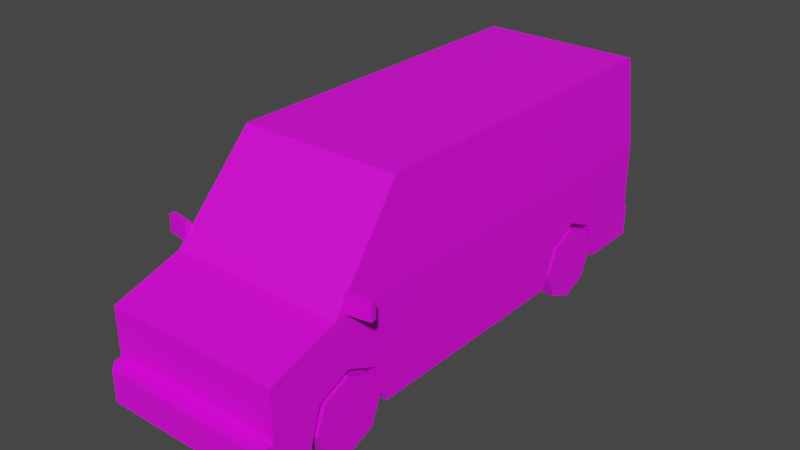 # Source: Veh_Van_03_White.blend  (saved by Blender 2.90.8; exported with 4.5.12 LTS)
import bpy
from mathutils import Matrix  # noqa: F401  (used for matrix-valued properties, if any)

bpy.ops.wm.read_factory_settings(use_empty=True)
scene = bpy.context.scene
scene.name = 'Scene'

# ---- collections
col_collection = bpy.data.collections.new('Collection'); scene.collection.children.link(col_collection)

# ---- images (referenced by path relative to the original .blend; pixels are not part of the script)
import os
ASSET_DIR = os.environ.get("B2B_ASSET_DIR", "")  # directory of the original .blend (textures are referenced by path, not embedded)
HERE = os.path.dirname(os.path.abspath(__file__))  # packed textures are extracted next to this script under _unpacked/

def load_image(name, relpath, width, height, colorspace="sRGB"):
    """Load a texture the original file referenced (path relative to the .blend, or extracted next to this script)."""
    p = next((c for c in (os.path.join(HERE, relpath), os.path.join(ASSET_DIR, relpath)) if relpath and os.path.exists(c)), "")
    if p:
        img = bpy.data.images.load(p, check_existing=True)
        img.name = name
    else:  # same state as the original file: an image datablock whose file is absent (Cycles renders it pink)
        img = bpy.data.images.new(name, width, height)
        img.source = "FILE"
        img.filepath = "//" + (relpath or name)
    img.colorspace_settings.name = colorspace
    return img
img_city_vehicles_pallete_png = load_image('city_vehicles_pallete.png', 'city_vehicles_pallete.png', 1024, 1024, 'sRGB')

# ---- materials (node trees are filled in below, after node groups)
mat_material_001 = bpy.data.materials.new('Material.001')
mat_material_001.use_transparent_shadow = False

# ---- material node trees
mat_material_001.use_nodes = True; mat_material_001.node_tree.nodes.clear()
_N = mat_material_001.node_tree.nodes; _L = mat_material_001.node_tree.links
n0 = _N.new('ShaderNodeBsdfPrincipled'); n0.name = 'Principled BSDF'; n0.location = (10, 300)
n0.distribution = 'GGX'
n0.subsurface_method = 'BURLEY'
n0.inputs[3].default_value = 1.45
n0.inputs[27].default_value = (0.0, 0.0, 0.0, 1.0)
n0.inputs[28].default_value = 1.0
n1 = _N.new('ShaderNodeOutputMaterial'); n1.name = 'Material Output'; n1.location = (300, 300)
n2 = _N.new('ShaderNodeTexImage'); n2.name = 'Image Texture'; n2.location = (-353, 87)
n2.image = img_city_vehicles_pallete_png
n2.interpolation = 'Closest'
_L.new(n0.outputs[0], n1.inputs[0])
_L.new(n2.outputs[0], n0.inputs[0])
n1.is_active_output = True

# ---- world
world_world = bpy.data.worlds.new('World'); scene.world = world_world
world_world.use_nodes = True; world_world.node_tree.nodes.clear()
_N = world_world.node_tree.nodes; _L = world_world.node_tree.links
n0 = _N.new('ShaderNodeOutputWorld'); n0.name = 'World Output'; n0.location = (300, 300)
n1 = _N.new('ShaderNodeBackground'); n1.name = 'Background'; n1.location = (10, 300)
n1.inputs[0].default_value = (0.05088, 0.05088, 0.05088, 1.0)
_L.new(n1.outputs[0], n0.inputs[0])
n0.is_active_output = True
world_world.color = (0.05088, 0.05088, 0.05088)
world_world.use_sun_shadow = False
world_world.sun_shadow_jitter_overblur = 0.0

# ---- meshes
me_plane = bpy.data.meshes.new('Plane')
me_plane.from_pydata([(0.357, 0.3844, 0.4111), (0.357, 0.582, 0.5017), (0.357, 0.7796, 0.4111), (0.357, -1.623, 0.4111), (0.357, -1.42, 0.5017), (0.357, -1.216, 0.4111), (0.5505, -1.93, 0.6685), (0.5505, -1.93, 0.1664), (0.4383, 1.198, 1.34), (0.5505, 1.225, 0.1664), (0.5166, -1.479, 0.8279), (0.5082, -1.012, 1.371), (0.4757, 1.225, 0.8036), (0.1741, 1.225, 0.8068), (0.4924, -1.199, 1.153), (0.5251, -1.164, 1.145), (0.5481, -1.43, 0.8355), (0.5481, -0.8572, 0.8355), (0.5505, -0.7265, 0.1664), (0.5082, -0.7265, 1.371), (0.5251, -0.8572, 1.145), (0.5227, -1.179, 1.177), (0.5505, -1.5, 0.8036), (0.5505, -0.7265, 0.8036), (0.5227, -0.7265, 1.177), (0.5505, -1.93, 0.363), (0.4902, -2.032, 0.363), (0.5505, -1.972, 0.363), (0.5505, -1.972, 0.1664), (0.4902, -2.032, 0.1664), (0.5505, -1.623, 0.4111), (0.5505, -1.699, 0.1664), (0.357, -1.699, 0.1664), (0.5505, -1.216, 0.4111), (0.5505, -1.14, 0.1664), (0.357, -1.14, 0.1664), (0.5505, -1.42, 0.5017), (0.357, -1.42, 0.1664), (0.5505, 0.3844, 0.4111), (0.5505, 0.3022, 0.1664), (0.357, 0.3022, 0.1664), (0.5505, 0.7796, 0.4111), (0.5505, 0.8618, 0.1664), (0.357, 0.8618, 0.1664), (0.5505, 0.582, 0.5017), (0.357, 0.582, 0.1664), (0.1033, -2.032, 0.3256), (0.1033, -2.032, 0.2058), (0.5505, -1.93, 0.5928), (0.5505, -1.93, 0.4498), (0.351, -1.93, 0.5928), (0.351, -1.93, 0.4498), (0.2985, -1.93, 0.4498), (0.2985, -1.93, 0.5928), (0.5133, -1.93, 0.4498), (0.5133, -1.93, 0.5928), (0.03391, -1.93, 0.5185), (0.4757, 1.225, 0.4016), (0.5263, 1.283, 0.1664), (0.5505, 1.251, 0.1664), (0.5505, 1.251, 0.363), (0.5263, 1.283, 0.363), (0.5505, 1.225, 0.8036), (0.5082, 1.197, 1.371), (0.5505, 1.225, 0.363), (0.07575, 1.225, 0.8071), (0.07575, 1.225, 0.776), (0.1741, 1.225, 0.776), (0.1024, 1.283, 0.3256), (0.1024, 1.283, 0.2058), (0.4757, 1.225, 0.7611), (0.5505, 1.225, 0.7611), (0.5505, 1.225, 0.5149), (0.4757, 1.225, 0.5149), (0.5505, 1.225, 0.5571), (0.4757, 1.225, 0.5571), (-0.357, 0.3844, 0.4111), (-0.357, 0.582, 0.5017), (-0.357, 0.7796, 0.4111), (-0.357, -1.623, 0.4111), (-0.357, -1.42, 0.5017), (-0.357, -1.216, 0.4111), (-0.5505, -1.93, 0.6685), (-0.5505, -1.93, 0.1664), (-0.4383, 1.198, 1.34), (-0.5505, 1.225, 0.1664), (-0.5166, -1.479, 0.8279), (-0.5082, -1.012, 1.371), (0.0, -1.93, 0.6685), (0.0, -1.93, 0.1664), (0.0, 1.197, 1.371), (0.0, 1.225, 0.1664), (0.0, -1.5, 0.8036), (0.0, -1.012, 1.371), (-0.4757, 1.225, 0.8036), (-0.1741, 1.225, 0.8068), (-0.4924, -1.199, 1.153), (0.0, -1.179, 1.177), (-0.5251, -1.164, 1.145), (-0.5481, -1.43, 0.8355), (0.0, -1.199, 1.153), (0.0, -1.479, 0.8279), (-0.5481, -0.8572, 0.8355), (-0.5505, -0.7265, 0.1664), (-0.5082, -0.7265, 1.371), (-0.5251, -0.8572, 1.145), (-0.5227, -1.179, 1.177), (-0.5505, -1.5, 0.8036), (-0.5505, -0.7265, 0.8036), (-0.5227, -0.7265, 1.177), (0.0, -1.93, 0.363), (-0.5505, -1.93, 0.363), (0.0, -2.032, 0.363), (0.0, -2.032, 0.1664), (-0.4902, -2.032, 0.363), (-0.5505, -1.972, 0.363), (-0.5505, -1.972, 0.1664), (-0.4902, -2.032, 0.1664), (-0.5505, -1.623, 0.4111), (-0.5505, -1.699, 0.1664), (-0.357, -1.699, 0.1664), (-0.5505, -1.216, 0.4111), (-0.5505, -1.14, 0.1664), (-0.357, -1.14, 0.1664), (-0.5505, -1.42, 0.5017), (-0.357, -1.42, 0.1664), (-0.5505, 0.3844, 0.4111), (-0.5505, 0.3022, 0.1664), (-0.357, 0.3022, 0.1664), (-0.5505, 0.7796, 0.4111), (-0.5505, 0.8618, 0.1664), (-0.357, 0.8618, 0.1664), (-0.5505, 0.582, 0.5017), (-0.357, 0.582, 0.1664), (0.0, -2.032, 0.3256), (0.0, -2.032, 0.2058), (-0.1033, -2.032, 0.3256), (-0.1033, -2.032, 0.2058), (-0.5505, -1.93, 0.5928), (-0.5505, -1.93, 0.4498), (-0.351, -1.93, 0.5928), (-0.351, -1.93, 0.4498), (0.0, -1.93, 0.5928), (0.0, -1.93, 0.4498), (-0.2985, -1.93, 0.4498), (-0.2985, -1.93, 0.5928), (-0.5133, -1.93, 0.4498), (-0.5133, -1.93, 0.5928), (0.0, -1.93, 0.5574), (0.0, -1.93, 0.4796), (-0.03391, -1.93, 0.5185), (-0.4757, 1.225, 0.4016), (0.0, 1.225, 0.363), (0.0, 1.283, 0.1664), (0.0, 1.283, 0.363), (-0.5263, 1.283, 0.1664), (-0.5505, 1.251, 0.1664), (-0.5505, 1.251, 0.363), (-0.5263, 1.283, 0.363), (-0.5505, 1.225, 0.8036), (-0.5082, 1.197, 1.371), (0.0, 1.225, 0.8072), (0.0, 1.198, 1.34), (-0.5505, 1.225, 0.363), (0.0, 1.225, 0.4016), (-0.07575, 1.225, 0.8071), (-0.07575, 1.225, 0.776), (-0.1741, 1.225, 0.776), (0.0, 1.283, 0.2058), (0.0, 1.283, 0.3256), (-0.1024, 1.283, 0.3256), (-0.1024, 1.283, 0.2058), (-0.4757, 1.225, 0.7611), (-0.5505, 1.225, 0.7611), (-0.5505, 1.225, 0.5149), (-0.4757, 1.225, 0.5149), (-0.5505, 1.225, 0.5571), (-0.4757, 1.225, 0.5571), (0.5532, -1.445, 0.8252), (0.5532, -1.445, 0.9345), (0.5475, -1.409, 0.8252), (0.5475, -1.409, 0.9345), (0.704, -1.421, 0.8252), (0.704, -1.421, 0.9345), (0.6983, -1.385, 0.8252), (0.6983, -1.385, 0.9345), (-0.5532, -1.445, 0.8252), (-0.5532, -1.445, 0.9345), (-0.5475, -1.409, 0.8252), (-0.5475, -1.409, 0.9345), (-0.704, -1.421, 0.8252), (-0.704, -1.421, 0.9345), (-0.6983, -1.385, 0.8252), (-0.6983, -1.385, 0.9345)], [], [(0, 1, 44, 38), (1, 2, 41, 44), (2, 43, 42, 41), (3, 4, 36, 30), (4, 5, 33, 36), (5, 35, 34, 33), (8, 12, 13, 65, 161, 162), (89, 7, 28, 29, 113), (11, 19, 63, 90, 93), (10, 14, 100, 101), (6, 22, 92, 88), (62, 63, 19, 24, 23), (161, 65, 66, 67, 13, 12, 70, 75, 73, 57, 164), (97, 21, 11, 93), (14, 10, 22, 21), (10, 101, 92, 22), (100, 14, 21, 97), (17, 20, 15, 16), (23, 18, 39, 38, 44, 41, 42, 9, 64, 72, 74, 71, 62), (21, 24, 19, 11), (16, 15, 21, 22), (17, 16, 22, 23), (20, 17, 23, 24), (15, 20, 24, 21), (110, 25, 49, 54, 51, 50, 55, 48, 6, 88, 142, 53, 52, 143), (25, 110, 112, 26, 27), (29, 26, 112, 134, 46, 47, 135, 113), (26, 29, 28, 27), (7, 25, 27, 28), (37, 3, 32), (37, 4, 3), (37, 5, 4), (32, 3, 30, 31), (35, 5, 37), (45, 0, 40), (45, 1, 0), (45, 2, 1), (40, 0, 38, 39), (43, 2, 45), (135, 47, 46, 134), (48, 55, 54, 49), (143, 52, 53, 142, 148, 56, 149), (54, 55, 50, 51), (149, 56, 148), (37, 32, 31, 7, 89, 91, 9, 42, 43, 45, 40, 39, 18, 34, 35), (36, 33, 34, 18, 23, 22, 6, 48, 49, 25, 7, 31, 30), (64, 9, 59, 60), (152, 64, 60, 61, 154), (154, 61, 58, 153, 168, 69, 68, 169), (58, 61, 60, 59), (9, 91, 153, 58, 59), (12, 8, 63, 62), (13, 67, 66, 65), (8, 162, 90, 63), (57, 73, 72, 64), (164, 57, 64, 152), (169, 68, 69, 168), (71, 70, 12, 62), (72, 73, 75, 74), (74, 75, 70, 71), (76, 126, 132, 77), (77, 132, 129, 78), (78, 129, 130, 131), (79, 118, 124, 80), (80, 124, 121, 81), (81, 121, 122, 123), (84, 162, 161, 165, 95, 94), (89, 113, 117, 116, 83), (87, 93, 90, 160, 104), (86, 101, 100, 96), (82, 88, 92, 107), (159, 108, 109, 104, 160), (161, 164, 151, 175, 177, 172, 94, 95, 167, 166, 165), (97, 93, 87, 106), (96, 106, 107, 86), (86, 107, 92, 101), (100, 97, 106, 96), (102, 99, 98, 105), (108, 159, 173, 176, 174, 163, 85, 130, 129, 132, 126, 127, 103), (106, 87, 104, 109), (99, 107, 106, 98), (102, 108, 107, 99), (105, 109, 108, 102), (98, 106, 109, 105), (110, 143, 144, 145, 142, 88, 82, 138, 147, 140, 141, 146, 139, 111), (111, 115, 114, 112, 110), (117, 113, 135, 137, 136, 134, 112, 114), (114, 115, 116, 117), (83, 116, 115, 111), (125, 120, 79), (125, 79, 80), (125, 80, 81), (120, 119, 118, 79), (123, 125, 81), (133, 128, 76), (133, 76, 77), (133, 77, 78), (128, 127, 126, 76), (131, 133, 78), (135, 134, 136, 137), (138, 139, 146, 147), (143, 149, 150, 148, 142, 145, 144), (146, 141, 140, 147), (149, 148, 150), (125, 123, 122, 103, 127, 128, 133, 131, 130, 85, 91, 89, 83, 119, 120), (124, 118, 119, 83, 111, 139, 138, 82, 107, 108, 103, 122, 121), (163, 157, 156, 85), (152, 154, 158, 157, 163), (154, 169, 170, 171, 168, 153, 155, 158), (155, 156, 157, 158), (85, 156, 155, 153, 91), (94, 159, 160, 84), (95, 165, 166, 167), (84, 160, 90, 162), (151, 163, 174, 175), (164, 152, 163, 151), (169, 168, 171, 170), (173, 159, 94, 172), (174, 176, 177, 175), (176, 173, 172, 177), (178, 179, 181, 180), (180, 181, 185, 184), (184, 185, 183, 182), (182, 183, 179, 178), (180, 184, 182, 178), (185, 181, 179, 183), (186, 188, 189, 187), (188, 192, 193, 189), (192, 190, 191, 193), (190, 186, 187, 191), (188, 186, 190, 192), (193, 191, 187, 189)])
_uv = me_plane.uv_layers.new(name='UVMap')
_uv.uv.foreach_set('vector', [0.2197, 0.05037, 0.2197, 0.05085, 0.2192, 0.05085, 0.2192, 0.05037, 0.2197, 0.05085, 0.2197, 0.05134, 0.2192, 0.05134, 0.2192, 0.05085, 0.2176, 0.05573, 0.2176, 0.05634, 0.2171, 0.05634, 0.2171, 0.05573, 0.2149, 0.05542, 0.2149, 0.05493, 0.2154, 0.05493, 0.2154, 0.05542, 0.2149, 0.05493, 0.2149, 0.05443, 0.2154, 0.05443, 0.2154, 0.05493, 0.2089, 0.05575, 0.2089, 0.05635, 0.2085, 0.05635, 0.2085, 0.05575, 0.3931, 0.04911, 0.3866, 0.04956, 0.3866, 0.04596, 0.3866, 0.04479, 0.3866, 0.04389, 0.3931, 0.04389, 0.2179, 0.03143, 0.2158, 0.03143, 0.2158, 0.03127, 0.216, 0.03104, 0.2179, 0.03104, 0.9245, 0.3403, 0.9245, 0.3415, 0.9245, 0.3496, 0.9224, 0.3496, 0.9224, 0.3403, 0.1234, 0.03982, 0.1227, 0.03977, 0.1227, 0.03872, 0.1234, 0.03872, 0.9203, 0.3542, 0.9221, 0.3542, 0.9221, 0.3565, 0.9203, 0.3565, 0.9129, 0.354, 0.9105, 0.3538, 0.9105, 0.3458, 0.9113, 0.3458, 0.9129, 0.3458, 0.3866, 0.04389, 0.3866, 0.04479, 0.3863, 0.04479, 0.3863, 0.04596, 0.3866, 0.04596, 0.3866, 0.04956, 0.3861, 0.04956, 0.3836, 0.04956, 0.3831, 0.04956, 0.3817, 0.04956, 0.3817, 0.04389, 0.921, 0.3519, 0.921, 0.354, 0.9203, 0.354, 0.9203, 0.3519, 0.9211, 0.3539, 0.9225, 0.354, 0.9226, 0.3542, 0.921, 0.354, 0.9225, 0.354, 0.9225, 0.3519, 0.9226, 0.3519, 0.9226, 0.3542, 0.9211, 0.3519, 0.9211, 0.3539, 0.921, 0.354, 0.921, 0.3519, 0.1184, 0.03534, 0.1178, 0.03534, 0.1178, 0.03469, 0.1184, 0.03412, 0.9129, 0.3458, 0.9156, 0.3458, 0.9156, 0.3501, 0.9146, 0.3504, 0.9142, 0.3513, 0.9146, 0.3521, 0.9156, 0.3524, 0.9156, 0.354, 0.9148, 0.354, 0.9141, 0.354, 0.9139, 0.354, 0.9131, 0.354, 0.9129, 0.354, 0.9113, 0.3439, 0.9113, 0.3458, 0.9105, 0.3458, 0.9105, 0.3446, 0.9128, 0.3429, 0.9115, 0.344, 0.9113, 0.3439, 0.9129, 0.3426, 0.9128, 0.3453, 0.9128, 0.3429, 0.9129, 0.3426, 0.9129, 0.3458, 0.9115, 0.3453, 0.9128, 0.3453, 0.9129, 0.3458, 0.9113, 0.3458, 0.9115, 0.344, 0.9115, 0.3453, 0.9113, 0.3458, 0.9113, 0.3439, 0.9226, 0.3519, 0.9226, 0.3496, 0.9229, 0.3496, 0.9229, 0.3497, 0.9229, 0.3504, 0.9235, 0.3504, 0.9235, 0.3497, 0.9235, 0.3496, 0.9238, 0.3496, 0.9238, 0.3519, 0.9235, 0.3519, 0.9235, 0.3506, 0.9229, 0.3506, 0.9229, 0.3519, 0.8225, 0.1256, 0.8225, 0.124, 0.8228, 0.124, 0.8228, 0.1255, 0.8226, 0.1256, 0.8183, 0.1253, 0.8177, 0.1253, 0.8177, 0.1238, 0.8178, 0.1238, 0.8178, 0.1241, 0.8182, 0.1241, 0.8182, 0.1238, 0.8183, 0.1238, 0.8171, 0.1121, 0.8177, 0.1121, 0.8177, 0.1123, 0.8171, 0.1123, 0.8177, 0.1124, 0.8171, 0.1124, 0.8171, 0.1123, 0.8177, 0.1123, 0.2127, 0.05375, 0.2121, 0.05325, 0.2127, 0.05307, 0.2127, 0.05375, 0.2119, 0.05375, 0.2121, 0.05325, 0.2127, 0.05375, 0.2121, 0.05424, 0.2119, 0.05375, 0.2104, 0.05635, 0.2104, 0.05575, 0.2108, 0.05575, 0.2108, 0.05635, 0.2127, 0.05443, 0.2121, 0.05424, 0.2127, 0.05375, 0.2144, 0.05375, 0.2138, 0.05327, 0.2144, 0.05307, 0.2144, 0.05375, 0.2136, 0.05375, 0.2138, 0.05327, 0.2144, 0.05375, 0.2138, 0.05423, 0.2136, 0.05375, 0.2089, 0.05635, 0.2089, 0.05575, 0.2094, 0.05575, 0.2094, 0.05635, 0.2144, 0.05443, 0.2138, 0.05423, 0.2144, 0.05375, 0.551, 0.02525, 0.551, 0.02579, 0.5504, 0.02579, 0.5504, 0.02525, 0.8838, 0.5504, 0.8838, 0.5521, 0.8774, 0.5521, 0.8774, 0.5504, 0.1236, 0.03872, 0.1236, 0.03808, 0.1239, 0.03808, 0.1239, 0.03872, 0.1238, 0.03872, 0.1238, 0.03864, 0.1237, 0.03872, 0.9787, 0.4766, 0.9841, 0.4766, 0.9841, 0.4827, 0.9787, 0.4827, 0.8081, 0.1253, 0.8164, 0.1181, 0.8248, 0.1253, 0.2165, 0.03336, 0.2165, 0.0323, 0.2158, 0.0323, 0.2158, 0.03143, 0.2179, 0.03143, 0.2179, 0.04341, 0.2158, 0.04341, 0.2158, 0.04203, 0.2165, 0.04203, 0.2165, 0.04097, 0.2165, 0.03991, 0.2158, 0.03991, 0.2158, 0.036, 0.2158, 0.03443, 0.2165, 0.03443, 0.9142, 0.3429, 0.9146, 0.3438, 0.9156, 0.3441, 0.9156, 0.3458, 0.9129, 0.3458, 0.9129, 0.3426, 0.9135, 0.3408, 0.9138, 0.3408, 0.9144, 0.3408, 0.9148, 0.3408, 0.9156, 0.3408, 0.9156, 0.3417, 0.9146, 0.3421, 0.8171, 0.1221, 0.8177, 0.1221, 0.8177, 0.1222, 0.8171, 0.1222, 0.8211, 0.124, 0.8211, 0.1257, 0.821, 0.1257, 0.8209, 0.1256, 0.8209, 0.124, 0.8134, 0.1239, 0.8134, 0.1223, 0.814, 0.1223, 0.814, 0.1239, 0.8138, 0.1239, 0.8138, 0.1236, 0.8135, 0.1236, 0.8135, 0.1239, 0.8177, 0.1223, 0.8171, 0.1223, 0.8171, 0.1222, 0.8177, 0.1222, 0.2158, 0.04341, 0.2179, 0.04341, 0.2179, 0.04363, 0.2159, 0.04363, 0.2158, 0.04351, 0.9073, 0.3585, 0.9095, 0.3583, 0.9097, 0.3586, 0.9073, 0.3588, 0.8168, 0.1332, 0.8139, 0.1332, 0.8139, 0.1243, 0.8168, 0.1243, 0.9095, 0.3583, 0.9095, 0.3565, 0.9097, 0.3565, 0.9097, 0.3586, 0.9056, 0.3585, 0.906, 0.3585, 0.906, 0.3588, 0.9054, 0.3588, 0.9069, 0.3305, 0.9069, 0.3448, 0.9058, 0.3471, 0.9058, 0.3305, 0.5429, 0.02544, 0.5429, 0.0249, 0.5436, 0.0249, 0.5436, 0.02544, 0.921, 0.5999, 0.921, 0.597, 0.9228, 0.597, 0.9227, 0.5999, 0.8857, 0.6023, 0.8857, 0.5988, 0.8877, 0.5988, 0.8877, 0.6023, 0.913, 0.5999, 0.913, 0.597, 0.921, 0.597, 0.921, 0.5999, 0.2133, 0.05539, 0.2129, 0.05539, 0.2129, 0.05491, 0.2133, 0.05491, 0.2133, 0.05491, 0.2129, 0.05491, 0.2129, 0.05443, 0.2133, 0.05443, 0.2109, 0.05563, 0.2114, 0.05563, 0.2114, 0.05623, 0.2109, 0.05623, 0.2119, 0.05406, 0.2114, 0.05406, 0.2114, 0.05356, 0.2119, 0.05356, 0.2119, 0.05356, 0.2114, 0.05356, 0.2114, 0.05307, 0.2119, 0.05307, 0.2176, 0.05573, 0.2181, 0.05573, 0.2181, 0.05633, 0.2176, 0.05633, 0.3931, 0.03866, 0.3931, 0.04389, 0.3866, 0.04389, 0.3866, 0.04298, 0.3866, 0.04181, 0.3866, 0.03822, 0.2179, 0.03143, 0.2179, 0.03104, 0.2198, 0.03104, 0.22, 0.03127, 0.22, 0.03143, 0.9203, 0.3403, 0.9224, 0.3403, 0.9224, 0.3496, 0.9203, 0.3496, 0.9203, 0.3415, 0.1234, 0.03761, 0.1234, 0.03872, 0.1227, 0.03872, 0.1227, 0.03767, 0.9203, 0.3588, 0.9203, 0.3565, 0.9221, 0.3565, 0.9221, 0.3588, 0.9078, 0.3406, 0.9078, 0.3487, 0.9062, 0.3487, 0.9054, 0.3487, 0.9054, 0.3407, 0.3866, 0.04389, 0.3817, 0.04389, 0.3817, 0.03822, 0.3831, 0.03822, 0.3836, 0.03822, 0.3861, 0.03822, 0.3866, 0.03822, 0.3866, 0.04181, 0.3863, 0.04181, 0.3863, 0.04298, 0.3866, 0.04298, 0.921, 0.3519, 0.9203, 0.3519, 0.9203, 0.3497, 0.921, 0.3497, 0.9211, 0.3498, 0.921, 0.3497, 0.9226, 0.3496, 0.9225, 0.3497, 0.9225, 0.3497, 0.9226, 0.3496, 0.9226, 0.3519, 0.9225, 0.3519, 0.9211, 0.3519, 0.921, 0.3519, 0.921, 0.3497, 0.9211, 0.3498, 0.1158, 0.0374, 0.1158, 0.03862, 0.1152, 0.03805, 0.1152, 0.0374, 0.9078, 0.3487, 0.9078, 0.3406, 0.908, 0.3406, 0.9088, 0.3406, 0.909, 0.3406, 0.9097, 0.3406, 0.9105, 0.3406, 0.9105, 0.3421, 0.9095, 0.3424, 0.9091, 0.3433, 0.9095, 0.3441, 0.9105, 0.3444, 0.9105, 0.3487, 0.9062, 0.3506, 0.9054, 0.3499, 0.9054, 0.3487, 0.9062, 0.3487, 0.9077, 0.3517, 0.9078, 0.352, 0.9062, 0.3506, 0.9064, 0.3506, 0.9077, 0.3493, 0.9078, 0.3487, 0.9078, 0.352, 0.9077, 0.3517, 0.9064, 0.3493, 0.9062, 0.3487, 0.9078, 0.3487, 0.9077, 0.3493, 0.9064, 0.3506, 0.9062, 0.3506, 0.9062, 0.3487, 0.9064, 0.3493, 0.9226, 0.3519, 0.9229, 0.3519, 0.9229, 0.3531, 0.9235, 0.3531, 0.9235, 0.3519, 0.9238, 0.3519, 0.9238, 0.3542, 0.9235, 0.3542, 0.9235, 0.354, 0.9235, 0.3533, 0.9229, 0.3533, 0.9229, 0.354, 0.9229, 0.3542, 0.9226, 0.3542, 0.8225, 0.1223, 0.8226, 0.1223, 0.8228, 0.1225, 0.8228, 0.124, 0.8225, 0.124, 0.8183, 0.1223, 0.8183, 0.1238, 0.8182, 0.1238, 0.8182, 0.1235, 0.8178, 0.1235, 0.8178, 0.1238, 0.8177, 0.1238, 0.8177, 0.1223, 0.8134, 0.1223, 0.8134, 0.1221, 0.814, 0.1221, 0.814, 0.1223, 0.814, 0.122, 0.814, 0.1221, 0.8134, 0.1221, 0.8134, 0.122, 0.2157, 0.05375, 0.2157, 0.05443, 0.2151, 0.05424, 0.2157, 0.05375, 0.2151, 0.05424, 0.2149, 0.05375, 0.2157, 0.05375, 0.2149, 0.05375, 0.2151, 0.05325, 0.2104, 0.05635, 0.2099, 0.05635, 0.2099, 0.05575, 0.2104, 0.05575, 0.2157, 0.05307, 0.2157, 0.05375, 0.2151, 0.05325, 0.2136, 0.05375, 0.2136, 0.05443, 0.213, 0.05423, 0.2136, 0.05375, 0.213, 0.05423, 0.2127, 0.05375, 0.2136, 0.05375, 0.2127, 0.05375, 0.213, 0.05327, 0.2099, 0.05635, 0.2094, 0.05635, 0.2094, 0.05575, 0.2099, 0.05575, 0.2136, 0.05307, 0.2136, 0.05375, 0.213, 0.05327, 0.551, 0.02525, 0.5504, 0.02525, 0.5504, 0.0247, 0.551, 0.0247, 0.8838, 0.5992, 0.8774, 0.5992, 0.8774, 0.5976, 0.8838, 0.5976, 0.1236, 0.03872, 0.1237, 0.03872, 0.1238, 0.03879, 0.1238, 0.03872, 0.1239, 0.03872, 0.1239, 0.03935, 0.1236, 0.03935, 0.9787, 0.515, 0.9787, 0.5089, 0.9841, 0.5089, 0.9841, 0.515, 0.8081, 0.1253, 0.8248, 0.1253, 0.8164, 0.1325, 0.2193, 0.03336, 0.2193, 0.03443, 0.22, 0.03443, 0.22, 0.036, 0.22, 0.03991, 0.2193, 0.03991, 0.2193, 0.04097, 0.2193, 0.04203, 0.22, 0.04203, 0.22, 0.04341, 0.2179, 0.04341, 0.2179, 0.03143, 0.22, 0.03143, 0.22, 0.0323, 0.2193, 0.0323, 0.9091, 0.3516, 0.9095, 0.3525, 0.9105, 0.3528, 0.9105, 0.3538, 0.9097, 0.3538, 0.9093, 0.3538, 0.9087, 0.3538, 0.9084, 0.3538, 0.9078, 0.352, 0.9078, 0.3487, 0.9105, 0.3487, 0.9105, 0.3505, 0.9095, 0.3508, 0.8134, 0.1123, 0.8134, 0.1122, 0.814, 0.1122, 0.814, 0.1123, 0.8211, 0.124, 0.8209, 0.124, 0.8209, 0.1224, 0.821, 0.1223, 0.8211, 0.1223, 0.8134, 0.1239, 0.8135, 0.1239, 0.8135, 0.1242, 0.8138, 0.1242, 0.8138, 0.1239, 0.814, 0.1239, 0.814, 0.1255, 0.8134, 0.1255, 0.814, 0.1121, 0.814, 0.1122, 0.8134, 0.1122, 0.8134, 0.1121, 0.22, 0.04341, 0.22, 0.04351, 0.2199, 0.04363, 0.2179, 0.04363, 0.2179, 0.04341, 0.9073, 0.3545, 0.9073, 0.3542, 0.9097, 0.3544, 0.9095, 0.3547, 0.8168, 0.1017, 0.8168, 0.1106, 0.8139, 0.1106, 0.8139, 0.1017, 0.9095, 0.3547, 0.9097, 0.3544, 0.9097, 0.3565, 0.9095, 0.3565, 0.9056, 0.3545, 0.9054, 0.3542, 0.906, 0.3542, 0.906, 0.3545, 0.9069, 0.3305, 0.9058, 0.3305, 0.9058, 0.3138, 0.9069, 0.3161, 0.5429, 0.02544, 0.5436, 0.02544, 0.5436, 0.02597, 0.5429, 0.02597, 0.921, 0.5571, 0.9227, 0.5571, 0.9228, 0.56, 0.921, 0.56, 0.8857, 0.5508, 0.8877, 0.5508, 0.8877, 0.5543, 0.8857, 0.5543, 0.913, 0.5571, 0.921, 0.5571, 0.921, 0.56, 0.913, 0.56, 0.1519, 0.03659, 0.1519, 0.03714, 0.1517, 0.03714, 0.1517, 0.03659, 0.9462, 0.4984, 0.9457, 0.4984, 0.9457, 0.4976, 0.9462, 0.4976, 0.1417, 0.0371, 0.1417, 0.03765, 0.1415, 0.03765, 0.1415, 0.0371, 0.1413, 0.03786, 0.1407, 0.03786, 0.1407, 0.0371, 0.1413, 0.03711, 0.1519, 0.03583, 0.1519, 0.03506, 0.152, 0.03506, 0.152, 0.03583, 0.1519, 0.03659, 0.1519, 0.03583, 0.152, 0.03583, 0.152, 0.03659, 0.1413, 0.0371, 0.1415, 0.0371, 0.1415, 0.03765, 0.1413, 0.03765, 0.9462, 0.4968, 0.9462, 0.4976, 0.9457, 0.4976, 0.9457, 0.4969, 0.1519, 0.03659, 0.152, 0.03659, 0.152, 0.03714, 0.1519, 0.03714, 0.1413, 0.03786, 0.1413, 0.03862, 0.1407, 0.03862, 0.1407, 0.03787, 0.1519, 0.03583, 0.1517, 0.03583, 0.1517, 0.03506, 0.1519, 0.03506, 0.1517, 0.03583, 0.1519, 0.03583, 0.1519, 0.03659, 0.1517, 0.03659])
me_plane.materials.append(mat_material_001)
me_plane.use_remesh_fix_poles = True
me_plane.use_remesh_preserve_attributes = False
me_plane.use_mirror_vertex_groups = False
me_plane.update()
me_plane_001 = bpy.data.meshes.new('Plane.001')
me_plane_001.from_pydata([(0.3999, -1.42, 0.23), (0.5505, -1.42, 0.23), (0.3999, -1.191, 0.23), (0.5505, -1.191, 0.23), (0.3999, -1.258, 0.068), (0.5505, -1.258, 0.068), (0.3999, -1.42, 0.0009183), (0.5505, -1.42, 0.0009183), (0.3999, -1.582, 0.068), (0.5505, -1.582, 0.068), (0.3999, -1.649, 0.23), (0.5505, -1.649, 0.23), (0.3999, -1.582, 0.3919), (0.5505, -1.582, 0.3919), (0.3999, -1.42, 0.459), (0.5505, -1.42, 0.459), (0.3999, -1.258, 0.3919), (0.5505, -1.258, 0.3919), (0.5505, -1.314, 0.1241), (0.5505, -1.27, 0.23), (0.5505, -1.42, 0.08024), (0.5505, -1.526, 0.1241), (0.5505, -1.57, 0.23), (0.5505, -1.526, 0.3358), (0.5505, -1.42, 0.3797), (0.5505, -1.314, 0.3358)], [], [(0, 2, 4), (1, 18, 19), (2, 3, 5, 4), (0, 4, 6), (1, 20, 18), (4, 5, 7, 6), (0, 6, 8), (1, 21, 20), (6, 7, 9, 8), (0, 8, 10), (1, 22, 21), (8, 9, 11, 10), (0, 10, 12), (1, 23, 22), (10, 11, 13, 12), (0, 12, 14), (1, 24, 23), (12, 13, 15, 14), (0, 14, 16), (1, 25, 24), (14, 15, 17, 16), (0, 16, 2), (1, 19, 25), (16, 17, 3, 2), (19, 18, 5, 3), (18, 20, 7, 5), (20, 21, 9, 7), (21, 22, 11, 9), (22, 23, 13, 11), (23, 24, 15, 13), (24, 25, 17, 15), (25, 19, 3, 17)])
_uv = me_plane_001.uv_layers.new(name='UVMap')
_uv.uv.foreach_set('vector', [0.1144, 0.03682, 0.1146, 0.03635, 0.1149, 0.03663, 0.2456, 0.02722, 0.2453, 0.02709, 0.2455, 0.02691, 0.1165, 0.03575, 0.1168, 0.03575, 0.1168, 0.03611, 0.1165, 0.03611, 0.1144, 0.03682, 0.1149, 0.03663, 0.1149, 0.03702, 0.2456, 0.02722, 0.2453, 0.02734, 0.2453, 0.02709, 0.1172, 0.03454, 0.1175, 0.03454, 0.1175, 0.0349, 0.1172, 0.0349, 0.1144, 0.03682, 0.1149, 0.03702, 0.1146, 0.03729, 0.2456, 0.02722, 0.2455, 0.02752, 0.2453, 0.02734, 0.1172, 0.0349, 0.1175, 0.0349, 0.1175, 0.03526, 0.1172, 0.03526, 0.1144, 0.03682, 0.1146, 0.03729, 0.1142, 0.03729, 0.2456, 0.02722, 0.2457, 0.02752, 0.2455, 0.02752, 0.1168, 0.03828, 0.1165, 0.03828, 0.1165, 0.03791, 0.1168, 0.03791, 0.1144, 0.03682, 0.1142, 0.03729, 0.114, 0.03702, 0.2456, 0.02722, 0.2459, 0.02734, 0.2457, 0.02752, 0.1168, 0.03791, 0.1165, 0.03791, 0.1165, 0.03756, 0.1168, 0.03756, 0.1144, 0.03682, 0.114, 0.03702, 0.114, 0.03663, 0.2456, 0.02722, 0.2459, 0.02709, 0.2459, 0.02734, 0.1175, 0.03743, 0.1172, 0.03743, 0.1172, 0.03706, 0.1175, 0.03706, 0.1144, 0.03682, 0.114, 0.03663, 0.1142, 0.03635, 0.2456, 0.02722, 0.2457, 0.02691, 0.2459, 0.02709, 0.1175, 0.03706, 0.1172, 0.03706, 0.1172, 0.03671, 0.1175, 0.03671, 0.1144, 0.03682, 0.1142, 0.03635, 0.1146, 0.03635, 0.2456, 0.02722, 0.2455, 0.02691, 0.2457, 0.02691, 0.1165, 0.03539, 0.1168, 0.03539, 0.1168, 0.03575, 0.1165, 0.03575, 0.1122, 0.03776, 0.112, 0.03794, 0.1118, 0.03787, 0.1121, 0.0376, 0.112, 0.03794, 0.112, 0.03819, 0.1118, 0.03826, 0.1118, 0.03787, 0.112, 0.03819, 0.1122, 0.03837, 0.1121, 0.03854, 0.1118, 0.03826, 0.1122, 0.03837, 0.1124, 0.03837, 0.1125, 0.03854, 0.1121, 0.03854, 0.1124, 0.03837, 0.1126, 0.03819, 0.1128, 0.03826, 0.1125, 0.03854, 0.1126, 0.03819, 0.1126, 0.03794, 0.1128, 0.03787, 0.1128, 0.03826, 0.1126, 0.03794, 0.1124, 0.03776, 0.1125, 0.0376, 0.1128, 0.03787, 0.1124, 0.03776, 0.1122, 0.03776, 0.1121, 0.0376, 0.1125, 0.0376])
me_plane_001.materials.append(mat_material_001)
me_plane_001.use_remesh_fix_poles = True
me_plane_001.use_remesh_preserve_attributes = False
me_plane_001.use_mirror_vertex_groups = False
me_plane_001.update()
me_plane_002 = bpy.data.meshes.new('Plane.002')
me_plane_002.from_pydata([(-0.3999, -1.42, 0.23), (-0.5505, -1.42, 0.23), (-0.3999, -1.191, 0.23), (-0.5505, -1.191, 0.23), (-0.3999, -1.258, 0.068), (-0.5505, -1.258, 0.068), (-0.3999, -1.42, 0.0009183), (-0.5505, -1.42, 0.0009183), (-0.3999, -1.582, 0.068), (-0.5505, -1.582, 0.068), (-0.3999, -1.649, 0.23), (-0.5505, -1.649, 0.23), (-0.3999, -1.582, 0.3919), (-0.5505, -1.582, 0.3919), (-0.3999, -1.42, 0.459), (-0.5505, -1.42, 0.459), (-0.3999, -1.258, 0.3919), (-0.5505, -1.258, 0.3919), (-0.5505, -1.314, 0.1241), (-0.5505, -1.27, 0.23), (-0.5505, -1.42, 0.08024), (-0.5505, -1.526, 0.1241), (-0.5505, -1.57, 0.23), (-0.5505, -1.526, 0.3358), (-0.5505, -1.42, 0.3797), (-0.5505, -1.314, 0.3358)], [], [(0, 4, 2), (1, 19, 18), (2, 4, 5, 3), (0, 6, 4), (1, 18, 20), (4, 6, 7, 5), (0, 8, 6), (1, 20, 21), (6, 8, 9, 7), (0, 10, 8), (1, 21, 22), (8, 10, 11, 9), (0, 12, 10), (1, 22, 23), (10, 12, 13, 11), (0, 14, 12), (1, 23, 24), (12, 14, 15, 13), (0, 16, 14), (1, 24, 25), (14, 16, 17, 15), (0, 2, 16), (1, 25, 19), (16, 2, 3, 17), (19, 3, 5, 18), (18, 5, 7, 20), (20, 7, 9, 21), (21, 9, 11, 22), (22, 11, 13, 23), (23, 13, 15, 24), (24, 15, 17, 25), (25, 17, 3, 19)])
_uv = me_plane_002.uv_layers.new(name='UVMap')
_uv.uv.foreach_set('vector', [0.1144, 0.03776, 0.1142, 0.03823, 0.114, 0.03796, 0.2456, 0.02627, 0.2457, 0.02597, 0.2459, 0.02615, 0.1168, 0.03647, 0.1168, 0.03683, 0.1165, 0.03683, 0.1165, 0.03647, 0.1144, 0.03776, 0.1146, 0.03823, 0.1142, 0.03823, 0.2456, 0.02627, 0.2459, 0.02615, 0.2459, 0.0264, 0.1172, 0.03539, 0.1172, 0.03575, 0.1168, 0.03575, 0.1168, 0.03539, 0.1144, 0.03776, 0.1149, 0.03796, 0.1146, 0.03823, 0.2456, 0.02627, 0.2459, 0.0264, 0.2457, 0.02658, 0.1172, 0.03575, 0.1172, 0.03611, 0.1168, 0.03611, 0.1168, 0.03575, 0.1144, 0.03776, 0.1149, 0.03757, 0.1149, 0.03796, 0.2456, 0.02627, 0.2457, 0.02658, 0.2455, 0.02658, 0.1178, 0.03382, 0.1178, 0.03419, 0.1175, 0.03419, 0.1175, 0.03382, 0.1144, 0.03776, 0.1146, 0.03729, 0.1149, 0.03757, 0.2456, 0.02627, 0.2455, 0.02658, 0.2453, 0.0264, 0.1178, 0.03419, 0.1178, 0.03454, 0.1175, 0.03454, 0.1175, 0.03419, 0.1144, 0.03776, 0.1142, 0.03729, 0.1146, 0.03729, 0.2456, 0.02627, 0.2453, 0.0264, 0.2453, 0.02615, 0.1172, 0.03671, 0.1172, 0.03634, 0.1175, 0.03634, 0.1175, 0.03671, 0.1144, 0.03776, 0.114, 0.03757, 0.1142, 0.03729, 0.2456, 0.02627, 0.2453, 0.02615, 0.2455, 0.02597, 0.1172, 0.03634, 0.1172, 0.03599, 0.1175, 0.03599, 0.1175, 0.03634, 0.1144, 0.03776, 0.114, 0.03796, 0.114, 0.03757, 0.2456, 0.02627, 0.2455, 0.02597, 0.2457, 0.02597, 0.1168, 0.03611, 0.1168, 0.03647, 0.1165, 0.03647, 0.1165, 0.03611, 0.1124, 0.03682, 0.1125, 0.03665, 0.1128, 0.03693, 0.1126, 0.037, 0.1126, 0.037, 0.1128, 0.03693, 0.1128, 0.03732, 0.1126, 0.03725, 0.1126, 0.03725, 0.1128, 0.03732, 0.1125, 0.0376, 0.1124, 0.03743, 0.1124, 0.03743, 0.1125, 0.0376, 0.1121, 0.0376, 0.1122, 0.03743, 0.1122, 0.03743, 0.1121, 0.0376, 0.1118, 0.03732, 0.112, 0.03725, 0.112, 0.03725, 0.1118, 0.03732, 0.1118, 0.03693, 0.112, 0.037, 0.112, 0.037, 0.1118, 0.03693, 0.1121, 0.03665, 0.1122, 0.03682, 0.1122, 0.03682, 0.1121, 0.03665, 0.1125, 0.03665, 0.1124, 0.03682])
me_plane_002.materials.append(mat_material_001)
me_plane_002.use_remesh_fix_poles = True
me_plane_002.use_remesh_preserve_attributes = False
me_plane_002.use_mirror_vertex_groups = False
me_plane_002.update()
me_plane_003 = bpy.data.meshes.new('Plane.003')
me_plane_003.from_pydata([(0.3999, 0.5823, 0.23), (0.5505, 0.5823, 0.23), (0.3999, 0.8114, 0.23), (0.5505, 0.8114, 0.23), (0.3999, 0.7443, 0.068), (0.5505, 0.7443, 0.068), (0.3999, 0.5823, 0.0009183), (0.5505, 0.5823, 0.0009183), (0.3999, 0.4204, 0.068), (0.5505, 0.4204, 0.068), (0.3999, 0.3533, 0.23), (0.5505, 0.3533, 0.23), (0.3999, 0.4204, 0.3919), (0.5505, 0.4204, 0.3919), (0.3999, 0.5823, 0.459), (0.5505, 0.5823, 0.459), (0.3999, 0.7443, 0.3919), (0.5505, 0.7443, 0.3919), (0.5505, 0.6882, 0.1241), (0.5505, 0.732, 0.23), (0.5505, 0.5823, 0.08024), (0.5505, 0.4765, 0.1241), (0.5505, 0.4326, 0.23), (0.5505, 0.4765, 0.3358), (0.5505, 0.5823, 0.3797), (0.5505, 0.6882, 0.3358)], [], [(0, 2, 4), (1, 18, 19), (2, 3, 5, 4), (0, 4, 6), (1, 20, 18), (4, 5, 7, 6), (0, 6, 8), (1, 21, 20), (6, 7, 9, 8), (0, 8, 10), (1, 22, 21), (8, 9, 11, 10), (0, 10, 12), (1, 23, 22), (10, 11, 13, 12), (0, 12, 14), (1, 24, 23), (12, 13, 15, 14), (0, 14, 16), (1, 25, 24), (14, 15, 17, 16), (0, 16, 2), (1, 19, 25), (16, 17, 3, 2), (19, 18, 5, 3), (18, 20, 7, 5), (20, 21, 9, 7), (21, 22, 11, 9), (22, 23, 13, 11), (23, 24, 15, 13), (24, 25, 17, 15), (25, 19, 3, 17)])
_uv = me_plane_003.uv_layers.new(name='UVMap')
_uv.uv.foreach_set('vector', [0.1132, 0.03806, 0.1134, 0.03759, 0.1137, 0.03787, 0.2478, 0.02503, 0.2481, 0.02516, 0.2479, 0.02534, 0.1172, 0.03648, 0.1168, 0.03648, 0.1168, 0.03611, 0.1172, 0.03611, 0.1132, 0.03806, 0.1137, 0.03787, 0.1137, 0.03826, 0.2478, 0.02503, 0.2481, 0.0249, 0.2481, 0.02516, 0.1172, 0.03526, 0.1175, 0.03526, 0.1175, 0.03563, 0.1172, 0.03563, 0.1132, 0.03806, 0.1137, 0.03826, 0.1134, 0.03853, 0.2478, 0.02503, 0.2479, 0.02472, 0.2481, 0.0249, 0.1172, 0.03563, 0.1175, 0.03563, 0.1175, 0.03599, 0.1172, 0.03599, 0.1132, 0.03806, 0.1134, 0.03853, 0.113, 0.03853, 0.2478, 0.02503, 0.2476, 0.02472, 0.2479, 0.02472, 0.1114, 0.03753, 0.1117, 0.03753, 0.1117, 0.0379, 0.1114, 0.0379, 0.1132, 0.03806, 0.113, 0.03853, 0.1128, 0.03826, 0.2478, 0.02503, 0.2474, 0.0249, 0.2476, 0.02472, 0.1114, 0.0379, 0.1117, 0.0379, 0.1117, 0.03825, 0.1114, 0.03825, 0.1132, 0.03806, 0.1128, 0.03826, 0.1128, 0.03787, 0.2478, 0.02503, 0.2474, 0.02516, 0.2474, 0.0249, 0.1172, 0.03743, 0.1175, 0.03743, 0.1175, 0.03779, 0.1172, 0.03779, 0.1132, 0.03806, 0.1128, 0.03787, 0.113, 0.03759, 0.2478, 0.02503, 0.2476, 0.02534, 0.2474, 0.02516, 0.1172, 0.03779, 0.1175, 0.03779, 0.1175, 0.03815, 0.1172, 0.03815, 0.1132, 0.03806, 0.113, 0.03759, 0.1134, 0.03759, 0.2478, 0.02503, 0.2479, 0.02534, 0.2476, 0.02534, 0.1172, 0.03684, 0.1168, 0.03684, 0.1168, 0.03648, 0.1172, 0.03648, 0.1146, 0.03619, 0.1148, 0.03601, 0.1149, 0.03607, 0.1146, 0.03635, 0.1148, 0.03601, 0.1148, 0.03575, 0.1149, 0.03568, 0.1149, 0.03607, 0.1148, 0.03575, 0.1146, 0.03557, 0.1146, 0.03541, 0.1149, 0.03568, 0.1146, 0.03557, 0.1143, 0.03557, 0.1142, 0.03541, 0.1146, 0.03541, 0.1143, 0.03557, 0.1141, 0.03575, 0.114, 0.03568, 0.1142, 0.03541, 0.1141, 0.03575, 0.1141, 0.03601, 0.114, 0.03607, 0.114, 0.03568, 0.1141, 0.03601, 0.1143, 0.03619, 0.1142, 0.03635, 0.114, 0.03607, 0.1143, 0.03619, 0.1146, 0.03619, 0.1146, 0.03635, 0.1142, 0.03635])
me_plane_003.materials.append(mat_material_001)
me_plane_003.use_remesh_fix_poles = True
me_plane_003.use_remesh_preserve_attributes = False
me_plane_003.use_mirror_vertex_groups = False
me_plane_003.update()
me_plane_004 = bpy.data.meshes.new('Plane.004')
me_plane_004.from_pydata([(-0.3999, 0.5823, 0.23), (-0.5505, 0.5823, 0.23), (-0.3999, 0.8114, 0.23), (-0.5505, 0.8114, 0.23), (-0.3999, 0.7443, 0.068), (-0.5505, 0.7443, 0.068), (-0.3999, 0.5823, 0.0009183), (-0.5505, 0.5823, 0.0009183), (-0.3999, 0.4204, 0.068), (-0.5505, 0.4204, 0.068), (-0.3999, 0.3533, 0.23), (-0.5505, 0.3533, 0.23), (-0.3999, 0.4204, 0.3919), (-0.5505, 0.4204, 0.3919), (-0.3999, 0.5823, 0.459), (-0.5505, 0.5823, 0.459), (-0.3999, 0.7443, 0.3919), (-0.5505, 0.7443, 0.3919), (-0.5505, 0.6882, 0.1241), (-0.5505, 0.732, 0.23), (-0.5505, 0.5823, 0.08024), (-0.5505, 0.4765, 0.1241), (-0.5505, 0.4326, 0.23), (-0.5505, 0.4765, 0.3358), (-0.5505, 0.5823, 0.3797), (-0.5505, 0.6882, 0.3358)], [], [(0, 4, 2), (1, 19, 18), (2, 4, 5, 3), (0, 6, 4), (1, 18, 20), (4, 6, 7, 5), (0, 8, 6), (1, 20, 21), (6, 8, 9, 7), (0, 10, 8), (1, 21, 22), (8, 10, 11, 9), (0, 12, 10), (1, 22, 23), (10, 12, 13, 11), (0, 14, 12), (1, 23, 24), (12, 14, 15, 13), (0, 16, 14), (1, 24, 25), (14, 16, 17, 15), (0, 2, 16), (1, 25, 19), (16, 2, 3, 17), (19, 3, 5, 18), (18, 5, 7, 20), (20, 7, 9, 21), (21, 9, 11, 22), (22, 11, 13, 23), (23, 13, 15, 24), (24, 15, 17, 25), (25, 17, 3, 19)])
_uv = me_plane_004.uv_layers.new(name='UVMap')
_uv.uv.foreach_set('vector', [0.1108, 0.03712, 0.1113, 0.03732, 0.111, 0.03759, 0.2441, 0.02721, 0.244, 0.02691, 0.2442, 0.02691, 0.1168, 0.03719, 0.1168, 0.03756, 0.1165, 0.03756, 0.1165, 0.03719, 0.1108, 0.03712, 0.1113, 0.03693, 0.1113, 0.03732, 0.2441, 0.02721, 0.2442, 0.02691, 0.2444, 0.02709, 0.1172, 0.03454, 0.1172, 0.03418, 0.1175, 0.03418, 0.1175, 0.03454, 0.1108, 0.03712, 0.111, 0.03665, 0.1113, 0.03693, 0.2441, 0.02721, 0.2444, 0.02709, 0.2444, 0.02734, 0.1172, 0.03418, 0.1172, 0.03382, 0.1175, 0.03382, 0.1175, 0.03418, 0.1108, 0.03712, 0.1106, 0.03665, 0.111, 0.03665, 0.2441, 0.02721, 0.2444, 0.02734, 0.2442, 0.02752, 0.1172, 0.03756, 0.1172, 0.03792, 0.1168, 0.03792, 0.1168, 0.03756, 0.1108, 0.03712, 0.1103, 0.03693, 0.1106, 0.03665, 0.2441, 0.02721, 0.2442, 0.02752, 0.244, 0.02752, 0.1172, 0.03792, 0.1172, 0.03828, 0.1168, 0.03828, 0.1168, 0.03792, 0.1108, 0.03712, 0.1103, 0.03732, 0.1103, 0.03693, 0.2441, 0.02721, 0.244, 0.02752, 0.2438, 0.02734, 0.1172, 0.03684, 0.1172, 0.0372, 0.1168, 0.0372, 0.1168, 0.03684, 0.1108, 0.03712, 0.1106, 0.03759, 0.1103, 0.03732, 0.2441, 0.02721, 0.2438, 0.02734, 0.2438, 0.02709, 0.1172, 0.0372, 0.1172, 0.03756, 0.1168, 0.03756, 0.1168, 0.0372, 0.1108, 0.03712, 0.111, 0.03759, 0.1106, 0.03759, 0.2441, 0.02721, 0.2438, 0.02709, 0.244, 0.02691, 0.1168, 0.03683, 0.1168, 0.03719, 0.1165, 0.03719, 0.1165, 0.03683, 0.1106, 0.03776, 0.1106, 0.03759, 0.111, 0.03759, 0.1109, 0.03776, 0.1109, 0.03776, 0.111, 0.03759, 0.1113, 0.03787, 0.1111, 0.03794, 0.1111, 0.03794, 0.1113, 0.03787, 0.1113, 0.03826, 0.1111, 0.03819, 0.1111, 0.03819, 0.1113, 0.03826, 0.111, 0.03854, 0.1109, 0.03837, 0.1109, 0.03837, 0.111, 0.03854, 0.1106, 0.03854, 0.1106, 0.03837, 0.1106, 0.03837, 0.1106, 0.03854, 0.1103, 0.03826, 0.1105, 0.03819, 0.1105, 0.03819, 0.1103, 0.03826, 0.1103, 0.03787, 0.1105, 0.03794, 0.1105, 0.03794, 0.1103, 0.03787, 0.1106, 0.03759, 0.1106, 0.03776])
me_plane_004.materials.append(mat_material_001)
me_plane_004.use_remesh_fix_poles = True
me_plane_004.use_remesh_preserve_attributes = False
me_plane_004.use_mirror_vertex_groups = False
me_plane_004.update()

# ---- objects
ob_van_03_white = bpy.data.objects.new('Van_03_White', me_plane)
ob_wheel_fl = bpy.data.objects.new('Wheel_FL', me_plane_001)
ob_wheel_fr = bpy.data.objects.new('Wheel_FR', me_plane_002)
ob_wheel_rl = bpy.data.objects.new('Wheel_RL', me_plane_003)
ob_wheel_rr = bpy.data.objects.new('Wheel_RR', me_plane_004)

# ---- transforms, parenting, visibility, modifiers, constraints
ob_van_03_white.location = (0.0, 0.0, 0.0)
ob_van_03_white.lineart.crease_threshold = 0.0
ob_wheel_fl.parent = ob_van_03_white
ob_wheel_fl.location = (0.0, 0.0, 0.0)
ob_wheel_fl.lineart.crease_threshold = 0.0
ob_wheel_fr.parent = ob_van_03_white
ob_wheel_fr.location = (0.0, 0.0, 0.0)
ob_wheel_fr.lineart.crease_threshold = 0.0
ob_wheel_rl.parent = ob_van_03_white
ob_wheel_rl.location = (0.0, 0.0, 0.0)
ob_wheel_rl.lineart.crease_threshold = 0.0
ob_wheel_rr.parent = ob_van_03_white
ob_wheel_rr.location = (0.0, 0.0, 0.0)
ob_wheel_rr.lineart.crease_threshold = 0.0

# ---- collection membership
col_collection.objects.link(ob_van_03_white)
col_collection.objects.link(ob_wheel_fl)
col_collection.objects.link(ob_wheel_fr)
col_collection.objects.link(ob_wheel_rl)
col_collection.objects.link(ob_wheel_rr)

# ---- scene / render settings (as saved in the file)
scene.frame_start = 1; scene.frame_end = 250; scene.frame_set(1)
scene.render.engine = 'BLENDER_EEVEE_NEXT'
scene.cycles.use_denoising = False
scene.cycles.samples = 128
scene.cycles.sampling_pattern = 'TABULATED_SOBOL'
scene.cycles.use_adaptive_sampling = False
scene.cycles.use_light_tree = False
scene.view_settings.view_transform = 'Filmic'
bpy.context.view_layer.update()

# ---- added for rendering (the .blend has no active camera and no usable light): camera, sun
cam_auto = bpy.data.cameras.new('AutoCamera')
cam_auto.lens = 50.0
cam_auto.sensor_width = 36.0
cam_auto.clip_end = 1000.0
ob_auto_camera = bpy.data.objects.new('AutoCamera', cam_auto)
scene.collection.objects.link(ob_auto_camera)
ob_auto_camera.location = (3.5651, -4.65301, 3.538)
ob_auto_camera.rotation_euler = (1.09748, -7.21219e-08, 0.694738)
scene.camera = ob_auto_camera
light_auto_sun = bpy.data.lights.new('AutoSun', 'SUN')
light_auto_sun.energy = 3.0
light_auto_sun.angle = 0.0523599
ob_auto_sun = bpy.data.objects.new('AutoSun', light_auto_sun)
scene.collection.objects.link(ob_auto_sun)
ob_auto_sun.rotation_euler = (0.872665, 0.174533, 0.523599)
bpy.context.view_layer.update()
